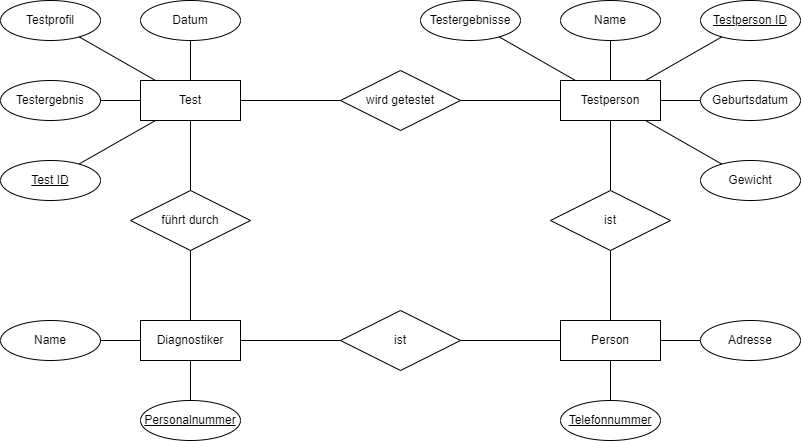

The diagram above was exported from draw.io. Its source (the exported page's mxGraphModel, read from the mxfile embedded in the PNG):
<mxGraphModel dx="942" dy="666" grid="1" gridSize="10" guides="1" tooltips="1" connect="1" arrows="1" fold="1" page="1" pageScale="1" pageWidth="827" pageHeight="583" background="#ffffff" math="0" shadow="0">
  <root>
    <mxCell id="0" />
    <mxCell id="1" parent="0" />
    <mxCell id="JyFrdb_rbbx5VeXPQZqA-1" value="Diagnostiker" style="whiteSpace=wrap;html=1;align=center;shadow=0;" vertex="1" parent="1">
      <mxGeometry x="154" y="392" width="100" height="40" as="geometry" />
    </mxCell>
    <mxCell id="JyFrdb_rbbx5VeXPQZqA-2" value="Name" style="ellipse;whiteSpace=wrap;html=1;align=center;shadow=0;" vertex="1" parent="1">
      <mxGeometry x="14" y="392" width="100" height="40" as="geometry" />
    </mxCell>
    <mxCell id="JyFrdb_rbbx5VeXPQZqA-3" value="&lt;u&gt;Personalnummer&lt;/u&gt;" style="ellipse;whiteSpace=wrap;html=1;align=center;shadow=0;" vertex="1" parent="1">
      <mxGeometry x="154" y="472" width="100" height="40" as="geometry" />
    </mxCell>
    <mxCell id="JyFrdb_rbbx5VeXPQZqA-4" value="Test" style="whiteSpace=wrap;html=1;align=center;shadow=0;" vertex="1" parent="1">
      <mxGeometry x="154" y="152" width="100" height="40" as="geometry" />
    </mxCell>
    <mxCell id="JyFrdb_rbbx5VeXPQZqA-6" value="" style="endArrow=none;html=1;rounded=0;shadow=0;" edge="1" parent="1" source="JyFrdb_rbbx5VeXPQZqA-1" target="JyFrdb_rbbx5VeXPQZqA-3">
      <mxGeometry relative="1" as="geometry">
        <mxPoint x="298" y="213" as="sourcePoint" />
        <mxPoint x="458" y="213" as="targetPoint" />
      </mxGeometry>
    </mxCell>
    <mxCell id="JyFrdb_rbbx5VeXPQZqA-7" value="" style="endArrow=none;html=1;rounded=0;shadow=0;" edge="1" parent="1" source="JyFrdb_rbbx5VeXPQZqA-2" target="JyFrdb_rbbx5VeXPQZqA-1">
      <mxGeometry relative="1" as="geometry">
        <mxPoint x="298" y="213" as="sourcePoint" />
        <mxPoint x="528" y="263" as="targetPoint" />
      </mxGeometry>
    </mxCell>
    <mxCell id="JyFrdb_rbbx5VeXPQZqA-8" value="Testperson" style="whiteSpace=wrap;html=1;align=center;shadow=0;" vertex="1" parent="1">
      <mxGeometry x="574" y="152" width="100" height="40" as="geometry" />
    </mxCell>
    <mxCell id="JyFrdb_rbbx5VeXPQZqA-10" value="Name" style="ellipse;whiteSpace=wrap;html=1;align=center;shadow=0;" vertex="1" parent="1">
      <mxGeometry x="574" y="72" width="100" height="40" as="geometry" />
    </mxCell>
    <mxCell id="JyFrdb_rbbx5VeXPQZqA-11" value="&lt;u&gt;Testperson ID&lt;/u&gt;" style="ellipse;whiteSpace=wrap;html=1;align=center;shadow=0;" vertex="1" parent="1">
      <mxGeometry x="714" y="72" width="100" height="40" as="geometry" />
    </mxCell>
    <mxCell id="JyFrdb_rbbx5VeXPQZqA-12" value="Geburtsdatum" style="ellipse;whiteSpace=wrap;html=1;align=center;shadow=0;" vertex="1" parent="1">
      <mxGeometry x="714" y="152" width="100" height="40" as="geometry" />
    </mxCell>
    <mxCell id="JyFrdb_rbbx5VeXPQZqA-13" value="Gewicht" style="ellipse;whiteSpace=wrap;html=1;align=center;shadow=0;" vertex="1" parent="1">
      <mxGeometry x="714" y="232" width="100" height="40" as="geometry" />
    </mxCell>
    <mxCell id="JyFrdb_rbbx5VeXPQZqA-14" value="Testergebnisse" style="ellipse;whiteSpace=wrap;html=1;align=center;shadow=0;" vertex="1" parent="1">
      <mxGeometry x="434" y="72" width="100" height="40" as="geometry" />
    </mxCell>
    <mxCell id="JyFrdb_rbbx5VeXPQZqA-15" value="" style="endArrow=none;html=1;rounded=0;shadow=0;" edge="1" parent="1" source="JyFrdb_rbbx5VeXPQZqA-8" target="JyFrdb_rbbx5VeXPQZqA-14">
      <mxGeometry relative="1" as="geometry">
        <mxPoint x="58" y="-168" as="sourcePoint" />
        <mxPoint x="218" y="-168" as="targetPoint" />
      </mxGeometry>
    </mxCell>
    <mxCell id="JyFrdb_rbbx5VeXPQZqA-16" value="" style="endArrow=none;html=1;rounded=0;shadow=0;" edge="1" parent="1" source="JyFrdb_rbbx5VeXPQZqA-8" target="JyFrdb_rbbx5VeXPQZqA-10">
      <mxGeometry relative="1" as="geometry">
        <mxPoint x="58" y="-168" as="sourcePoint" />
        <mxPoint x="218" y="-168" as="targetPoint" />
      </mxGeometry>
    </mxCell>
    <mxCell id="JyFrdb_rbbx5VeXPQZqA-17" value="" style="endArrow=none;html=1;rounded=0;shadow=0;" edge="1" parent="1" source="JyFrdb_rbbx5VeXPQZqA-8" target="JyFrdb_rbbx5VeXPQZqA-11">
      <mxGeometry relative="1" as="geometry">
        <mxPoint x="58" y="-168" as="sourcePoint" />
        <mxPoint x="218" y="-168" as="targetPoint" />
      </mxGeometry>
    </mxCell>
    <mxCell id="JyFrdb_rbbx5VeXPQZqA-18" value="" style="endArrow=none;html=1;rounded=0;shadow=0;" edge="1" parent="1" source="JyFrdb_rbbx5VeXPQZqA-8" target="JyFrdb_rbbx5VeXPQZqA-12">
      <mxGeometry relative="1" as="geometry">
        <mxPoint x="58" y="-168" as="sourcePoint" />
        <mxPoint x="218" y="-168" as="targetPoint" />
      </mxGeometry>
    </mxCell>
    <mxCell id="JyFrdb_rbbx5VeXPQZqA-20" value="" style="endArrow=none;html=1;rounded=0;shadow=0;" edge="1" parent="1" source="JyFrdb_rbbx5VeXPQZqA-8" target="JyFrdb_rbbx5VeXPQZqA-13">
      <mxGeometry relative="1" as="geometry">
        <mxPoint x="58" y="-168" as="sourcePoint" />
        <mxPoint x="218" y="-168" as="targetPoint" />
      </mxGeometry>
    </mxCell>
    <mxCell id="JyFrdb_rbbx5VeXPQZqA-24" value="" style="endArrow=none;html=1;rounded=0;shadow=0;startArrow=none;" edge="1" parent="1" source="JyFrdb_rbbx5VeXPQZqA-66" target="JyFrdb_rbbx5VeXPQZqA-4">
      <mxGeometry relative="1" as="geometry">
        <mxPoint x="378" y="193" as="sourcePoint" />
        <mxPoint x="378" y="223.00000000000023" as="targetPoint" />
      </mxGeometry>
    </mxCell>
    <mxCell id="JyFrdb_rbbx5VeXPQZqA-42" value="" style="endArrow=none;html=1;rounded=0;shadow=0;startArrow=none;" edge="1" parent="1" source="JyFrdb_rbbx5VeXPQZqA-60" target="JyFrdb_rbbx5VeXPQZqA-8">
      <mxGeometry relative="1" as="geometry">
        <mxPoint x="378" y="-187" as="sourcePoint" />
        <mxPoint x="508" y="-277" as="targetPoint" />
      </mxGeometry>
    </mxCell>
    <mxCell id="JyFrdb_rbbx5VeXPQZqA-43" value="Person" style="whiteSpace=wrap;html=1;align=center;shadow=0;" vertex="1" parent="1">
      <mxGeometry x="574" y="392" width="100" height="40" as="geometry" />
    </mxCell>
    <mxCell id="JyFrdb_rbbx5VeXPQZqA-45" value="Datum" style="ellipse;whiteSpace=wrap;html=1;align=center;shadow=0;" vertex="1" parent="1">
      <mxGeometry x="154" y="72" width="100" height="40" as="geometry" />
    </mxCell>
    <mxCell id="JyFrdb_rbbx5VeXPQZqA-46" value="Testergebnis" style="ellipse;whiteSpace=wrap;html=1;align=center;shadow=0;" vertex="1" parent="1">
      <mxGeometry x="14" y="152" width="100" height="40" as="geometry" />
    </mxCell>
    <mxCell id="JyFrdb_rbbx5VeXPQZqA-47" value="Testprofil" style="ellipse;whiteSpace=wrap;html=1;align=center;shadow=0;" vertex="1" parent="1">
      <mxGeometry x="14" y="72" width="100" height="40" as="geometry" />
    </mxCell>
    <mxCell id="JyFrdb_rbbx5VeXPQZqA-48" value="&lt;u&gt;Test ID&lt;/u&gt;" style="ellipse;whiteSpace=wrap;html=1;align=center;shadow=0;" vertex="1" parent="1">
      <mxGeometry x="14" y="232" width="100" height="40" as="geometry" />
    </mxCell>
    <mxCell id="JyFrdb_rbbx5VeXPQZqA-50" value="&lt;u&gt;Telefonnummer&lt;/u&gt;" style="ellipse;whiteSpace=wrap;html=1;align=center;shadow=0;" vertex="1" parent="1">
      <mxGeometry x="574" y="472" width="100" height="40" as="geometry" />
    </mxCell>
    <mxCell id="JyFrdb_rbbx5VeXPQZqA-51" value="Adresse" style="ellipse;whiteSpace=wrap;html=1;align=center;shadow=0;" vertex="1" parent="1">
      <mxGeometry x="714" y="392" width="100" height="40" as="geometry" />
    </mxCell>
    <mxCell id="JyFrdb_rbbx5VeXPQZqA-52" value="" style="endArrow=none;html=1;rounded=0;shadow=0;startArrow=none;" edge="1" parent="1" source="JyFrdb_rbbx5VeXPQZqA-62" target="JyFrdb_rbbx5VeXPQZqA-43">
      <mxGeometry relative="1" as="geometry">
        <mxPoint x="374" y="312" as="sourcePoint" />
        <mxPoint x="534" y="312" as="targetPoint" />
      </mxGeometry>
    </mxCell>
    <mxCell id="JyFrdb_rbbx5VeXPQZqA-53" value="" style="endArrow=none;html=1;rounded=0;shadow=0;startArrow=none;" edge="1" parent="1" source="JyFrdb_rbbx5VeXPQZqA-64" target="JyFrdb_rbbx5VeXPQZqA-8">
      <mxGeometry relative="1" as="geometry">
        <mxPoint x="374" y="312" as="sourcePoint" />
        <mxPoint x="534" y="312" as="targetPoint" />
      </mxGeometry>
    </mxCell>
    <mxCell id="JyFrdb_rbbx5VeXPQZqA-54" value="" style="endArrow=none;html=1;rounded=0;shadow=0;" edge="1" parent="1" source="JyFrdb_rbbx5VeXPQZqA-43" target="JyFrdb_rbbx5VeXPQZqA-50">
      <mxGeometry relative="1" as="geometry">
        <mxPoint x="374" y="312" as="sourcePoint" />
        <mxPoint x="534" y="312" as="targetPoint" />
      </mxGeometry>
    </mxCell>
    <mxCell id="JyFrdb_rbbx5VeXPQZqA-55" value="" style="endArrow=none;html=1;rounded=0;shadow=0;" edge="1" parent="1" source="JyFrdb_rbbx5VeXPQZqA-43" target="JyFrdb_rbbx5VeXPQZqA-51">
      <mxGeometry relative="1" as="geometry">
        <mxPoint x="374" y="312" as="sourcePoint" />
        <mxPoint x="534" y="312" as="targetPoint" />
      </mxGeometry>
    </mxCell>
    <mxCell id="JyFrdb_rbbx5VeXPQZqA-56" value="" style="endArrow=none;html=1;rounded=0;shadow=0;" edge="1" parent="1" source="JyFrdb_rbbx5VeXPQZqA-48" target="JyFrdb_rbbx5VeXPQZqA-4">
      <mxGeometry relative="1" as="geometry">
        <mxPoint x="374" y="312" as="sourcePoint" />
        <mxPoint x="534" y="312" as="targetPoint" />
      </mxGeometry>
    </mxCell>
    <mxCell id="JyFrdb_rbbx5VeXPQZqA-57" value="" style="endArrow=none;html=1;rounded=0;shadow=0;" edge="1" parent="1" source="JyFrdb_rbbx5VeXPQZqA-46" target="JyFrdb_rbbx5VeXPQZqA-4">
      <mxGeometry relative="1" as="geometry">
        <mxPoint x="374" y="312" as="sourcePoint" />
        <mxPoint x="534" y="312" as="targetPoint" />
      </mxGeometry>
    </mxCell>
    <mxCell id="JyFrdb_rbbx5VeXPQZqA-58" value="" style="endArrow=none;html=1;rounded=0;shadow=0;" edge="1" parent="1" source="JyFrdb_rbbx5VeXPQZqA-47" target="JyFrdb_rbbx5VeXPQZqA-4">
      <mxGeometry relative="1" as="geometry">
        <mxPoint x="374" y="312" as="sourcePoint" />
        <mxPoint x="534" y="312" as="targetPoint" />
      </mxGeometry>
    </mxCell>
    <mxCell id="JyFrdb_rbbx5VeXPQZqA-59" value="" style="endArrow=none;html=1;rounded=0;shadow=0;" edge="1" parent="1" source="JyFrdb_rbbx5VeXPQZqA-45" target="JyFrdb_rbbx5VeXPQZqA-4">
      <mxGeometry relative="1" as="geometry">
        <mxPoint x="374" y="312" as="sourcePoint" />
        <mxPoint x="534" y="312" as="targetPoint" />
      </mxGeometry>
    </mxCell>
    <mxCell id="JyFrdb_rbbx5VeXPQZqA-60" value="wird getestet" style="shape=rhombus;perimeter=rhombusPerimeter;whiteSpace=wrap;html=1;align=center;shadow=0;" vertex="1" parent="1">
      <mxGeometry x="354" y="142" width="120" height="60" as="geometry" />
    </mxCell>
    <mxCell id="JyFrdb_rbbx5VeXPQZqA-61" value="" style="endArrow=none;html=1;rounded=0;shadow=0;" edge="1" parent="1" source="JyFrdb_rbbx5VeXPQZqA-4" target="JyFrdb_rbbx5VeXPQZqA-60">
      <mxGeometry relative="1" as="geometry">
        <mxPoint x="254" y="172" as="sourcePoint" />
        <mxPoint x="574" y="172" as="targetPoint" />
      </mxGeometry>
    </mxCell>
    <mxCell id="JyFrdb_rbbx5VeXPQZqA-62" value="ist" style="shape=rhombus;perimeter=rhombusPerimeter;whiteSpace=wrap;html=1;align=center;shadow=0;" vertex="1" parent="1">
      <mxGeometry x="354" y="382" width="120" height="60" as="geometry" />
    </mxCell>
    <mxCell id="JyFrdb_rbbx5VeXPQZqA-63" value="" style="endArrow=none;html=1;rounded=0;shadow=0;" edge="1" parent="1" source="JyFrdb_rbbx5VeXPQZqA-1" target="JyFrdb_rbbx5VeXPQZqA-62">
      <mxGeometry relative="1" as="geometry">
        <mxPoint x="254" y="412" as="sourcePoint" />
        <mxPoint x="574" y="412" as="targetPoint" />
      </mxGeometry>
    </mxCell>
    <mxCell id="JyFrdb_rbbx5VeXPQZqA-64" value="ist" style="shape=rhombus;perimeter=rhombusPerimeter;whiteSpace=wrap;html=1;align=center;shadow=0;" vertex="1" parent="1">
      <mxGeometry x="564" y="262" width="120" height="60" as="geometry" />
    </mxCell>
    <mxCell id="JyFrdb_rbbx5VeXPQZqA-65" value="" style="endArrow=none;html=1;rounded=0;shadow=0;" edge="1" parent="1" source="JyFrdb_rbbx5VeXPQZqA-43" target="JyFrdb_rbbx5VeXPQZqA-64">
      <mxGeometry relative="1" as="geometry">
        <mxPoint x="624" y="392" as="sourcePoint" />
        <mxPoint x="624" y="192" as="targetPoint" />
      </mxGeometry>
    </mxCell>
    <mxCell id="JyFrdb_rbbx5VeXPQZqA-66" value="führt durch" style="shape=rhombus;perimeter=rhombusPerimeter;whiteSpace=wrap;html=1;align=center;shadow=0;" vertex="1" parent="1">
      <mxGeometry x="144" y="262" width="120" height="60" as="geometry" />
    </mxCell>
    <mxCell id="JyFrdb_rbbx5VeXPQZqA-67" value="" style="endArrow=none;html=1;rounded=0;shadow=0;" edge="1" parent="1" source="JyFrdb_rbbx5VeXPQZqA-1" target="JyFrdb_rbbx5VeXPQZqA-66">
      <mxGeometry relative="1" as="geometry">
        <mxPoint x="204" y="392" as="sourcePoint" />
        <mxPoint x="204" y="192" as="targetPoint" />
      </mxGeometry>
    </mxCell>
  </root>
</mxGraphModel>